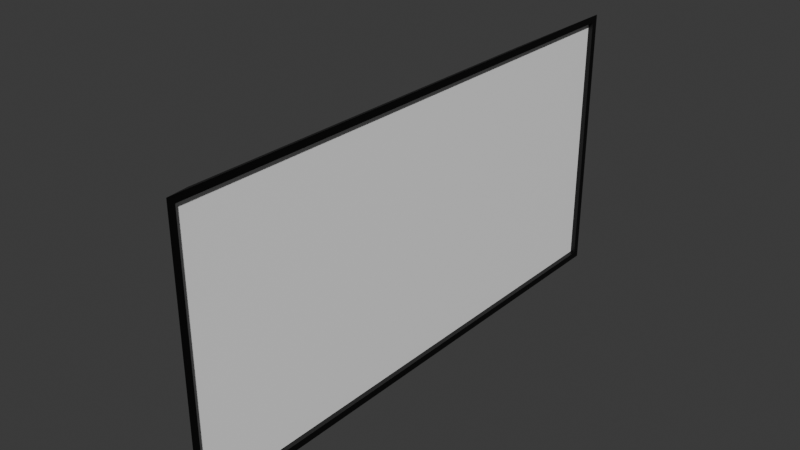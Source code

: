 # Source: taskmonitor.blend  (saved by Blender 4.4.32; exported with 4.5.12 LTS)
import bpy
from mathutils import Matrix  # noqa: F401  (used for matrix-valued properties, if any)

bpy.ops.wm.read_factory_settings(use_empty=True)
scene = bpy.context.scene
scene.name = 'Scene'

# ---- collections
col_collection = bpy.data.collections.new('Collection'); scene.collection.children.link(col_collection)

# ---- materials (node trees are filled in below, after node groups)
mat_monitorframe = bpy.data.materials.new('MonitorFrame')
mat_monitorframe.alpha_threshold = 0.0
mat_monitorframe.roughness = 0.5
mat_monitorframe.line_color = (0.0, 0.0, 0.0, 1.0)
mat_screen = bpy.data.materials.new('Screen')

# ---- material node trees
mat_monitorframe.use_nodes = True; mat_monitorframe.node_tree.nodes.clear()
_N = mat_monitorframe.node_tree.nodes; _L = mat_monitorframe.node_tree.links
n0 = _N.new('ShaderNodeOutputMaterial'); n0.name = 'Material Output'; n0.location = (300, 300)
n1 = _N.new('ShaderNodeBsdfPrincipled'); n1.name = 'Principled BSDF'; n1.location = (10, 300)
n1.inputs[0].default_value = (0.0, 0.0, 0.0, 1.0)
n1.inputs[3].default_value = 1.45
_L.new(n1.outputs[0], n0.inputs[0])
n0.is_active_output = True
mat_screen.use_nodes = True; mat_screen.node_tree.nodes.clear()
_N = mat_screen.node_tree.nodes; _L = mat_screen.node_tree.links
n0 = _N.new('ShaderNodeBsdfPrincipled'); n0.name = 'Principled BSDF'; n0.location = (10, 300)
n0.inputs[0].default_value = (1.0, 1.0, 1.0, 1.0)
n1 = _N.new('ShaderNodeOutputMaterial'); n1.name = 'Material Output'; n1.location = (300, 300)
_L.new(n0.outputs[0], n1.inputs[0])
n1.is_active_output = True

# ---- world
world_world = bpy.data.worlds.new('World'); scene.world = world_world
world_world.use_nodes = True; world_world.node_tree.nodes.clear()
_N = world_world.node_tree.nodes; _L = world_world.node_tree.links
n0 = _N.new('ShaderNodeOutputWorld'); n0.name = 'World Output'; n0.location = (300, 300)
n1 = _N.new('ShaderNodeBackground'); n1.name = 'Background'; n1.location = (10, 300)
n1.inputs[0].default_value = (0.05088, 0.05088, 0.05088, 1.0)
_L.new(n1.outputs[0], n0.inputs[0])
n0.is_active_output = True
world_world.color = (0.05088, 0.05088, 0.05088)
world_world.sun_shadow_jitter_overblur = 0.0

# ---- meshes
me_cube = bpy.data.meshes.new('Cube')
me_cube.from_pydata([(0.2, 1.95, 1.95), (0.2, 1.95, 0.05), (0.2, -1.95, 1.95), (0.2, -1.95, 0.05), (-0.2, 1.55, 1.775), (-0.2, 1.55, 0.2252), (-0.2, -1.55, 1.775), (-0.2, -1.55, 0.2252), (0.2, 2.0, 2.0), (0.2, 2.0, 0.0), (0.2, -2.0, 2.0), (0.2, -2.0, 0.0), (0.1662, 1.95, 1.95), (0.1662, 1.95, 0.05), (0.1662, -1.95, 1.95), (0.1662, -1.95, 0.05)], [], [(8, 4, 6, 10), (11, 10, 6, 7), (7, 6, 4, 5), (5, 9, 11, 7), (0, 2, 14, 12), (5, 4, 8, 9), (0, 1, 9, 8), (3, 2, 10, 11), (2, 0, 8, 10), (1, 3, 11, 9), (13, 12, 14, 15), (1, 0, 12, 13), (3, 1, 13, 15), (2, 3, 15, 14)])
me_cube.polygons.foreach_set('material_index', [0, 0, 0, 0, 0, 0, 0, 0, 0, 0, 1, 0, 0, 0])
_uv = me_cube.uv_layers.new(name='UVMap')
_uv.uv.foreach_set('vector', [0.625, 0.5, 0.875, 0.5, 0.875, 0.75, 0.625, 0.75, 0.375, 0.75, 0.625, 0.75, 0.625, 1.0, 0.375, 1.0, 0.375, 0.0, 0.625, 0.0, 0.625, 0.25, 0.375, 0.25, 0.125, 0.5, 0.375, 0.5, 0.375, 0.75, 0.125, 0.75, 0.6187, 0.5031, 0.6187, 0.7469, 0.6187, 0.7469, 0.6187, 0.5031, 0.375, 0.25, 0.625, 0.25, 0.625, 0.5, 0.375, 0.5, 0.6187, 0.5031, 0.3813, 0.5031, 0.375, 0.5, 0.625, 0.5, 0.3813, 0.7469, 0.6187, 0.7469, 0.625, 0.75, 0.375, 0.75, 0.6187, 0.7469, 0.6187, 0.5031, 0.625, 0.5, 0.625, 0.75, 0.3813, 0.5031, 0.3813, 0.7469, 0.375, 0.75, 0.375, 0.5, 0.3813, 0.5031, 0.6187, 0.5031, 0.6187, 0.7469, 0.3813, 0.7469, 0.3813, 0.5031, 0.6187, 0.5031, 0.6187, 0.5031, 0.3813, 0.5031, 0.3813, 0.7469, 0.3813, 0.5031, 0.3813, 0.5031, 0.3813, 0.7469, 0.6187, 0.7469, 0.3813, 0.7469, 0.3813, 0.7469, 0.6187, 0.7469])
me_cube.materials.append(mat_monitorframe)
me_cube.materials.append(mat_screen)
me_cube.use_mirror_vertex_groups = False
me_cube.update()

# ---- objects
ob_tv = bpy.data.objects.new('TV', me_cube)

# ---- transforms, parenting, visibility, modifiers, constraints
ob_tv.location = (0.0, 0.0, 0.0)
ob_tv.lock_rotations_4d = False
ob_tv.empty_display_type = 'ARROWS'
ob_tv.lineart.crease_threshold = 0.0

# ---- collection membership
col_collection.objects.link(ob_tv)

# ---- scene / render settings (as saved in the file)
scene.frame_start = 1; scene.frame_end = 250; scene.frame_set(1)
scene.render.engine = 'BLENDER_EEVEE_NEXT'
bpy.context.view_layer.update()

# ---- added for rendering (the .blend has no active camera and no usable light): camera, sun
cam_auto = bpy.data.cameras.new('AutoCamera')
cam_auto.lens = 50.0
cam_auto.sensor_width = 36.0
cam_auto.clip_end = 1000.0
ob_auto_camera = bpy.data.objects.new('AutoCamera', cam_auto)
scene.collection.objects.link(ob_auto_camera)
ob_auto_camera.location = (4.15425, -4.9851, 4.3234)
ob_auto_camera.rotation_euler = (1.09748, -7.21219e-08, 0.694738)
scene.camera = ob_auto_camera
light_auto_sun = bpy.data.lights.new('AutoSun', 'SUN')
light_auto_sun.energy = 3.0
light_auto_sun.angle = 0.0523599
ob_auto_sun = bpy.data.objects.new('AutoSun', light_auto_sun)
scene.collection.objects.link(ob_auto_sun)
ob_auto_sun.rotation_euler = (0.872665, 0.174533, 0.523599)
bpy.context.view_layer.update()
